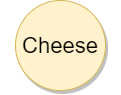

The diagram above was exported from draw.io. Its source (the exported page's mxGraphModel, read from the mxfile embedded in the PNG):
<mxGraphModel dx="813" dy="470" grid="1" gridSize="10" guides="1" tooltips="1" connect="1" arrows="1" fold="1" page="1" pageScale="1" pageWidth="827" pageHeight="583" math="0" shadow="0">
  <root>
    <mxCell id="0" />
    <mxCell id="1" parent="0" />
    <mxCell id="2" value="" style="group" vertex="1" connectable="0" parent="1">
      <mxGeometry x="375" y="60" width="120" height="90" as="geometry" />
    </mxCell>
    <mxCell id="3" value="" style="ellipse;whiteSpace=wrap;html=1;aspect=fixed;strokeColor=#d6b656;strokeWidth=1;fillColor=#fff2cc;shadow=1;" vertex="1" parent="2">
      <mxGeometry x="15" width="90" height="90" as="geometry" />
    </mxCell>
    <mxCell id="4" value="&lt;span style=&quot;font-size: 22px&quot;&gt;Cheese&lt;br&gt;&lt;/span&gt;" style="text;html=1;strokeColor=none;fillColor=none;align=center;verticalAlign=middle;whiteSpace=wrap;rounded=0;" vertex="1" parent="2">
      <mxGeometry y="5" width="120" height="80" as="geometry" />
    </mxCell>
  </root>
</mxGraphModel>